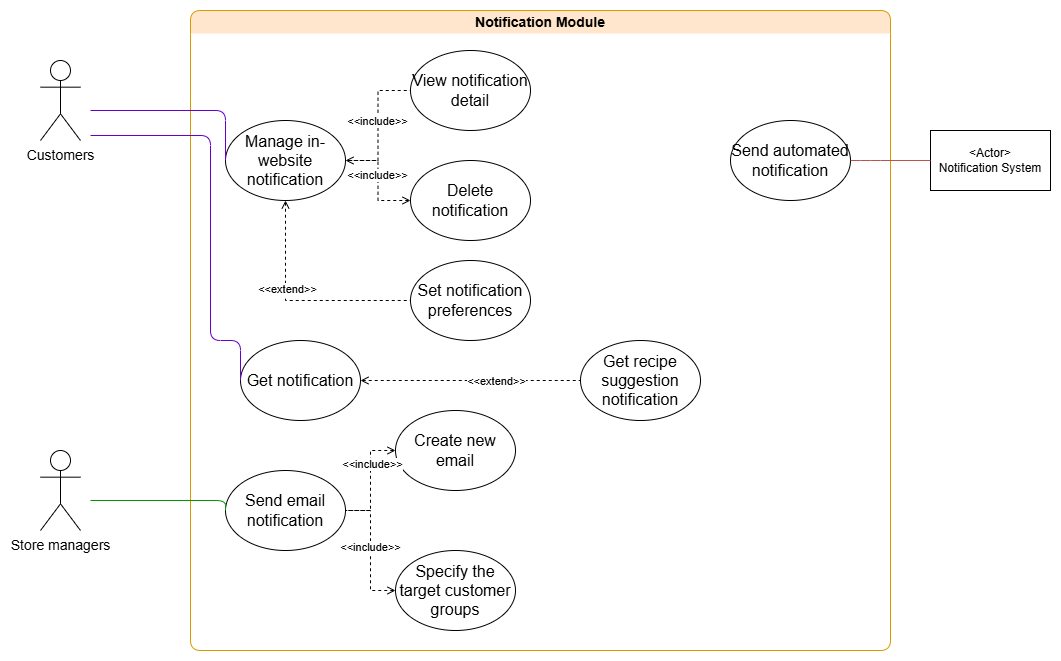

The diagram above was exported from draw.io. Its source (the exported page's mxGraphModel, read from the mxfile embedded in the PNG):
<mxGraphModel dx="1647" dy="839" grid="1" gridSize="10" guides="1" tooltips="1" connect="1" arrows="1" fold="1" page="1" pageScale="1" pageWidth="850" pageHeight="1100" math="0" shadow="0">
  <root>
    <mxCell id="0" />
    <mxCell id="1" parent="0" />
    <mxCell id="A30yV1w7TFLjWlR0Z5ro-1" value="Notification Module" style="swimlane;whiteSpace=wrap;html=1;swimlaneLine=0;fontSize=14;rounded=1;fillColor=#ffe6cc;strokeColor=#d79b00;swimlaneFillColor=none;startSize=23;" parent="1" vertex="1">
      <mxGeometry x="220" y="130" width="700" height="640" as="geometry" />
    </mxCell>
    <mxCell id="A30yV1w7TFLjWlR0Z5ro-2" value="Manage in-website notification" style="ellipse;whiteSpace=wrap;html=1;fontSize=16;" parent="A30yV1w7TFLjWlR0Z5ro-1" vertex="1">
      <mxGeometry x="35" y="110" width="120" height="80" as="geometry" />
    </mxCell>
    <mxCell id="A30yV1w7TFLjWlR0Z5ro-3" value="Send automated notification" style="ellipse;whiteSpace=wrap;html=1;fontSize=16;" parent="A30yV1w7TFLjWlR0Z5ro-1" vertex="1">
      <mxGeometry x="540" y="110" width="120" height="80" as="geometry" />
    </mxCell>
    <mxCell id="_4kzFYQW4HQYZWabzAOr-2" value="View notification&lt;div&gt;detail&lt;/div&gt;" style="ellipse;whiteSpace=wrap;html=1;fontSize=16;" parent="A30yV1w7TFLjWlR0Z5ro-1" vertex="1">
      <mxGeometry x="220" y="40" width="120" height="80" as="geometry" />
    </mxCell>
    <mxCell id="ObEOd4w1TXQsJQ_W5_d--1" value="Delete notification" style="ellipse;whiteSpace=wrap;html=1;fontSize=16;" parent="A30yV1w7TFLjWlR0Z5ro-1" vertex="1">
      <mxGeometry x="220" y="150" width="120" height="80" as="geometry" />
    </mxCell>
    <mxCell id="a6veEt0R4KbqrDo4pVxj-1" style="edgeStyle=orthogonalEdgeStyle;rounded=0;orthogonalLoop=1;jettySize=auto;html=1;entryX=0;entryY=0.5;entryDx=0;entryDy=0;dashed=1;endArrow=none;endFill=0;exitX=1;exitY=0.5;exitDx=0;exitDy=0;startArrow=open;startFill=0;" parent="A30yV1w7TFLjWlR0Z5ro-1" source="A30yV1w7TFLjWlR0Z5ro-2" target="_4kzFYQW4HQYZWabzAOr-2" edge="1">
      <mxGeometry relative="1" as="geometry">
        <mxPoint x="200" y="70" as="sourcePoint" />
        <mxPoint x="100" y="70" as="targetPoint" />
      </mxGeometry>
    </mxCell>
    <mxCell id="a6veEt0R4KbqrDo4pVxj-2" value="&amp;lt;&amp;lt;include&amp;gt;&amp;gt;" style="edgeLabel;html=1;align=center;verticalAlign=middle;resizable=0;points=[];" parent="a6veEt0R4KbqrDo4pVxj-1" connectable="0" vertex="1">
      <mxGeometry x="-0.1036" y="1" relative="1" as="geometry">
        <mxPoint y="-11" as="offset" />
      </mxGeometry>
    </mxCell>
    <mxCell id="a6veEt0R4KbqrDo4pVxj-3" style="edgeStyle=orthogonalEdgeStyle;rounded=0;orthogonalLoop=1;jettySize=auto;html=1;entryX=1;entryY=0.5;entryDx=0;entryDy=0;dashed=1;endArrow=none;endFill=0;exitX=0;exitY=0.5;exitDx=0;exitDy=0;startArrow=open;startFill=0;" parent="A30yV1w7TFLjWlR0Z5ro-1" source="ObEOd4w1TXQsJQ_W5_d--1" target="A30yV1w7TFLjWlR0Z5ro-2" edge="1">
      <mxGeometry relative="1" as="geometry">
        <mxPoint x="210" y="80" as="sourcePoint" />
        <mxPoint x="110" y="80" as="targetPoint" />
      </mxGeometry>
    </mxCell>
    <mxCell id="a6veEt0R4KbqrDo4pVxj-4" value="&amp;lt;&amp;lt;include&amp;gt;&amp;gt;" style="edgeLabel;html=1;align=center;verticalAlign=middle;resizable=0;points=[];" parent="a6veEt0R4KbqrDo4pVxj-3" connectable="0" vertex="1">
      <mxGeometry x="-0.1036" y="1" relative="1" as="geometry">
        <mxPoint y="-11" as="offset" />
      </mxGeometry>
    </mxCell>
    <mxCell id="wV3fzeGGJJJVAEHPkiBz-1" value="Set notification preferences" style="ellipse;whiteSpace=wrap;html=1;fontSize=16;" parent="A30yV1w7TFLjWlR0Z5ro-1" vertex="1">
      <mxGeometry x="220" y="250" width="120" height="80" as="geometry" />
    </mxCell>
    <mxCell id="wV3fzeGGJJJVAEHPkiBz-2" style="edgeStyle=orthogonalEdgeStyle;rounded=0;orthogonalLoop=1;jettySize=auto;html=1;entryX=0;entryY=0.5;entryDx=0;entryDy=0;dashed=1;endArrow=none;endFill=0;exitX=0.5;exitY=1;exitDx=0;exitDy=0;startArrow=open;startFill=0;" parent="A30yV1w7TFLjWlR0Z5ro-1" source="A30yV1w7TFLjWlR0Z5ro-2" target="wV3fzeGGJJJVAEHPkiBz-1" edge="1">
      <mxGeometry relative="1" as="geometry">
        <mxPoint x="120" y="290" as="sourcePoint" />
        <mxPoint x="185" y="220" as="targetPoint" />
      </mxGeometry>
    </mxCell>
    <mxCell id="wV3fzeGGJJJVAEHPkiBz-3" value="&amp;lt;&amp;lt;extend&amp;gt;&amp;gt;" style="edgeLabel;html=1;align=center;verticalAlign=middle;resizable=0;points=[];" parent="wV3fzeGGJJJVAEHPkiBz-2" connectable="0" vertex="1">
      <mxGeometry x="-0.1036" y="1" relative="1" as="geometry">
        <mxPoint y="-11" as="offset" />
      </mxGeometry>
    </mxCell>
    <mxCell id="wV3fzeGGJJJVAEHPkiBz-4" value="Get notification" style="ellipse;whiteSpace=wrap;html=1;fontSize=16;" parent="A30yV1w7TFLjWlR0Z5ro-1" vertex="1">
      <mxGeometry x="50" y="330" width="120" height="80" as="geometry" />
    </mxCell>
    <mxCell id="A30yV1w7TFLjWlR0Z5ro-4" value="Send email notification" style="ellipse;whiteSpace=wrap;html=1;fontSize=16;" parent="A30yV1w7TFLjWlR0Z5ro-1" vertex="1">
      <mxGeometry x="35" y="460" width="120" height="80" as="geometry" />
    </mxCell>
    <mxCell id="Pue_MxIxCUhdxjmJu1s_-2" value="Create new email" style="ellipse;whiteSpace=wrap;html=1;fontSize=16;" parent="A30yV1w7TFLjWlR0Z5ro-1" vertex="1">
      <mxGeometry x="205" y="400" width="120" height="80" as="geometry" />
    </mxCell>
    <mxCell id="Pue_MxIxCUhdxjmJu1s_-3" value="Specify the target customer groups" style="ellipse;whiteSpace=wrap;html=1;fontSize=16;" parent="A30yV1w7TFLjWlR0Z5ro-1" vertex="1">
      <mxGeometry x="205" y="540" width="120" height="80" as="geometry" />
    </mxCell>
    <mxCell id="SDMsnijznNnaurHES336-1" style="edgeStyle=orthogonalEdgeStyle;rounded=0;orthogonalLoop=1;jettySize=auto;html=1;entryX=1;entryY=0.5;entryDx=0;entryDy=0;dashed=1;endArrow=none;endFill=0;exitX=0;exitY=0.5;exitDx=0;exitDy=0;startArrow=open;startFill=0;" parent="A30yV1w7TFLjWlR0Z5ro-1" source="Pue_MxIxCUhdxjmJu1s_-2" target="A30yV1w7TFLjWlR0Z5ro-4" edge="1">
      <mxGeometry relative="1" as="geometry">
        <mxPoint x="200" y="130" as="sourcePoint" />
        <mxPoint x="100" y="130" as="targetPoint" />
      </mxGeometry>
    </mxCell>
    <mxCell id="SDMsnijznNnaurHES336-2" value="&amp;lt;&amp;lt;include&amp;gt;&amp;gt;" style="edgeLabel;html=1;align=center;verticalAlign=middle;resizable=0;points=[];" parent="SDMsnijznNnaurHES336-1" connectable="0" vertex="1">
      <mxGeometry x="-0.1036" y="1" relative="1" as="geometry">
        <mxPoint y="-11" as="offset" />
      </mxGeometry>
    </mxCell>
    <mxCell id="SDMsnijznNnaurHES336-3" style="edgeStyle=orthogonalEdgeStyle;rounded=0;orthogonalLoop=1;jettySize=auto;html=1;entryX=1;entryY=0.5;entryDx=0;entryDy=0;dashed=1;endArrow=none;endFill=0;exitX=0;exitY=0.5;exitDx=0;exitDy=0;startArrow=open;startFill=0;" parent="A30yV1w7TFLjWlR0Z5ro-1" source="Pue_MxIxCUhdxjmJu1s_-3" target="A30yV1w7TFLjWlR0Z5ro-4" edge="1">
      <mxGeometry relative="1" as="geometry">
        <mxPoint x="210" y="140" as="sourcePoint" />
        <mxPoint x="110" y="140" as="targetPoint" />
      </mxGeometry>
    </mxCell>
    <mxCell id="SDMsnijznNnaurHES336-4" value="&amp;lt;&amp;lt;include&amp;gt;&amp;gt;" style="edgeLabel;html=1;align=center;verticalAlign=middle;resizable=0;points=[];" parent="SDMsnijznNnaurHES336-3" connectable="0" vertex="1">
      <mxGeometry x="-0.1036" y="1" relative="1" as="geometry">
        <mxPoint y="-11" as="offset" />
      </mxGeometry>
    </mxCell>
    <mxCell id="Pue_MxIxCUhdxjmJu1s_-1" value="Store managers" style="shape=umlActor;verticalLabelPosition=bottom;verticalAlign=top;html=1;outlineConnect=0;fontSize=14;" parent="A30yV1w7TFLjWlR0Z5ro-1" vertex="1">
      <mxGeometry x="-150" y="440" width="40" height="80" as="geometry" />
    </mxCell>
    <mxCell id="_4kzFYQW4HQYZWabzAOr-1" style="edgeStyle=orthogonalEdgeStyle;rounded=1;orthogonalLoop=1;jettySize=auto;html=1;entryX=0;entryY=0.5;entryDx=0;entryDy=0;curved=0;endArrow=none;endFill=0;strokeColor=#009900;" parent="A30yV1w7TFLjWlR0Z5ro-1" target="A30yV1w7TFLjWlR0Z5ro-4" edge="1">
      <mxGeometry relative="1" as="geometry">
        <Array as="points">
          <mxPoint x="35" y="490" />
        </Array>
        <mxPoint x="-100" y="490" as="sourcePoint" />
        <mxPoint x="370" y="480" as="targetPoint" />
      </mxGeometry>
    </mxCell>
    <mxCell id="wV3fzeGGJJJVAEHPkiBz-5" style="edgeStyle=orthogonalEdgeStyle;rounded=1;orthogonalLoop=1;jettySize=auto;html=1;fillColor=#6a00ff;strokeColor=#6600CC;curved=0;endArrow=none;endFill=0;entryX=0;entryY=0.5;entryDx=0;entryDy=0;" parent="A30yV1w7TFLjWlR0Z5ro-1" target="wV3fzeGGJJJVAEHPkiBz-4" edge="1">
      <mxGeometry relative="1" as="geometry">
        <Array as="points">
          <mxPoint x="20" y="125" />
          <mxPoint x="20" y="330" />
        </Array>
        <mxPoint x="-100" y="125" as="sourcePoint" />
        <mxPoint x="20" y="175" as="targetPoint" />
      </mxGeometry>
    </mxCell>
    <mxCell id="wV3fzeGGJJJVAEHPkiBz-11" value="Get recipe suggestion notification" style="ellipse;whiteSpace=wrap;html=1;fontSize=16;" parent="A30yV1w7TFLjWlR0Z5ro-1" vertex="1">
      <mxGeometry x="390" y="330" width="120" height="80" as="geometry" />
    </mxCell>
    <mxCell id="wV3fzeGGJJJVAEHPkiBz-13" style="edgeStyle=orthogonalEdgeStyle;rounded=0;orthogonalLoop=1;jettySize=auto;html=1;dashed=1;endArrow=none;endFill=0;exitX=0.5;exitY=1;exitDx=0;exitDy=0;startArrow=open;startFill=0;entryX=0;entryY=0.5;entryDx=0;entryDy=0;" parent="A30yV1w7TFLjWlR0Z5ro-1" target="wV3fzeGGJJJVAEHPkiBz-11" edge="1">
      <mxGeometry relative="1" as="geometry">
        <mxPoint x="170" y="370" as="sourcePoint" />
        <mxPoint x="370" y="400" as="targetPoint" />
        <Array as="points">
          <mxPoint x="380" y="370" />
          <mxPoint x="380" y="370" />
        </Array>
      </mxGeometry>
    </mxCell>
    <mxCell id="wV3fzeGGJJJVAEHPkiBz-15" value="&amp;lt;&amp;lt;extend&amp;gt;&amp;gt;" style="edgeLabel;html=1;align=center;verticalAlign=middle;resizable=0;points=[];" parent="A30yV1w7TFLjWlR0Z5ro-1" connectable="0" vertex="1">
      <mxGeometry x="360.00367662370775" y="390.00255822562144" as="geometry">
        <mxPoint x="-55" y="-20" as="offset" />
      </mxGeometry>
    </mxCell>
    <mxCell id="FfIvqd9qhfvDXfw5rFL3-1" value="Customers" style="shape=umlActor;verticalLabelPosition=bottom;verticalAlign=top;html=1;outlineConnect=0;fontSize=14;" parent="1" vertex="1">
      <mxGeometry x="70" y="180" width="40" height="80" as="geometry" />
    </mxCell>
    <mxCell id="fHMWwTv7RcR2eQ3WwwHo-1" style="edgeStyle=orthogonalEdgeStyle;rounded=1;orthogonalLoop=1;jettySize=auto;html=1;entryX=0;entryY=0.5;entryDx=0;entryDy=0;fillColor=#6a00ff;strokeColor=#6600CC;curved=0;endArrow=none;endFill=0;" parent="1" target="A30yV1w7TFLjWlR0Z5ro-2" edge="1">
      <mxGeometry relative="1" as="geometry">
        <Array as="points">
          <mxPoint x="255" y="230" />
        </Array>
        <mxPoint x="120" y="230" as="sourcePoint" />
        <mxPoint x="690" y="450" as="targetPoint" />
      </mxGeometry>
    </mxCell>
    <mxCell id="Eo7suDZEXBYKXi6UojQb-1" value="&amp;lt;Actor&amp;gt;&lt;div&gt;Notification System&lt;br&gt;&lt;/div&gt;" style="rounded=0;whiteSpace=wrap;html=1;" parent="1" vertex="1">
      <mxGeometry x="960" y="250" width="120" height="60" as="geometry" />
    </mxCell>
    <mxCell id="Eo7suDZEXBYKXi6UojQb-2" style="edgeStyle=orthogonalEdgeStyle;rounded=1;orthogonalLoop=1;jettySize=auto;html=1;entryX=0;entryY=0.5;entryDx=0;entryDy=0;fillColor=#f8cecc;strokeColor=#b85450;curved=0;endArrow=none;endFill=0;exitX=1;exitY=0.5;exitDx=0;exitDy=0;" parent="1" source="A30yV1w7TFLjWlR0Z5ro-3" target="Eo7suDZEXBYKXi6UojQb-1" edge="1">
      <mxGeometry relative="1" as="geometry">
        <Array as="points">
          <mxPoint x="900" y="280" />
          <mxPoint x="900" y="280" />
        </Array>
        <mxPoint x="130" y="240" as="sourcePoint" />
        <mxPoint x="265" y="290" as="targetPoint" />
      </mxGeometry>
    </mxCell>
  </root>
</mxGraphModel>